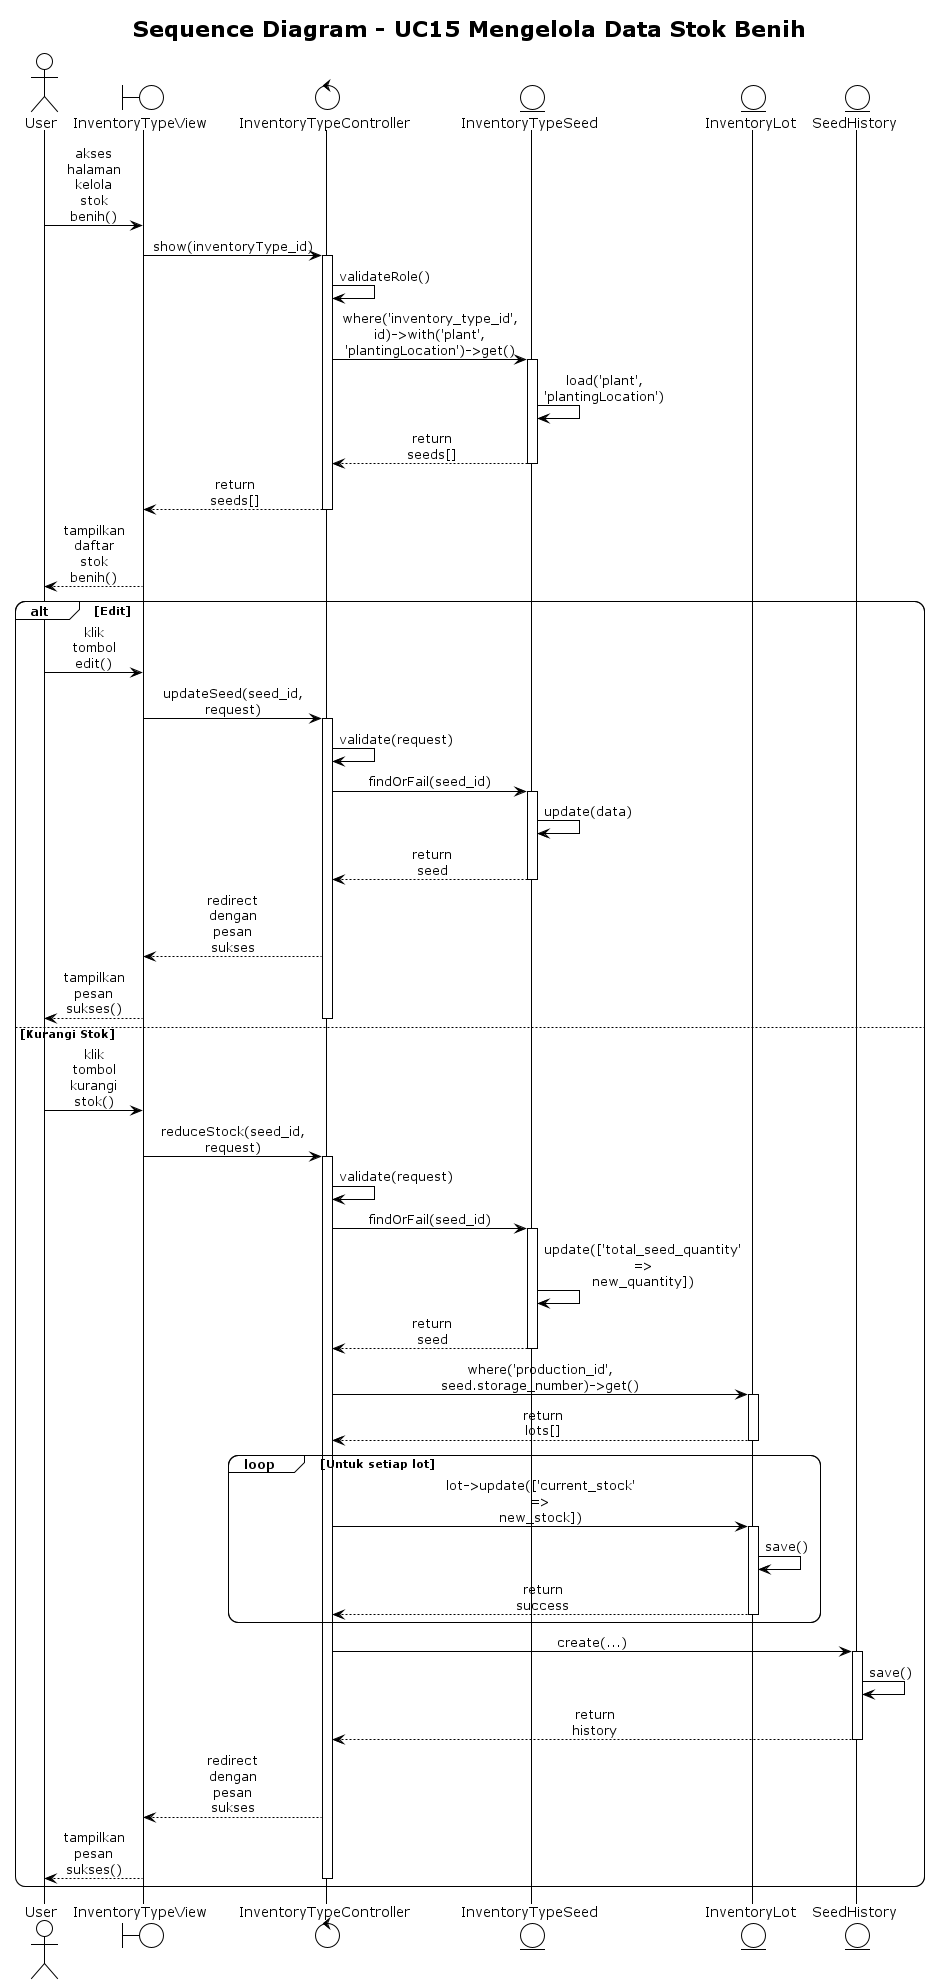

The diagram above was rendered by PlantUML. Its source (embedded in the PNG):
@startuml
!theme plain
skinparam sequenceMessageAlign center
skinparam roundcorner 20
skinparam maxmessagesize 60

title Sequence Diagram - UC15 Mengelola Data Stok Benih

actor "User" as User
boundary "InventoryTypeView" as View
control "InventoryTypeController" as Controller
entity "InventoryTypeSeed" as Seed
entity "InventoryLot" as Lot
entity "SeedHistory" as History

User -> View: akses halaman kelola stok benih()
View -> Controller: show(inventoryType_id)
activate Controller
Controller -> Controller: validateRole()
Controller -> Seed: where('inventory_type_id', id)->with('plant', 'plantingLocation')->get()
activate Seed
Seed -> Seed: load('plant', 'plantingLocation')
Seed --> Controller: return seeds[]
deactivate Seed
Controller --> View: return seeds[]
deactivate Controller
View --> User: tampilkan daftar stok benih()

alt Edit
    User -> View: klik tombol edit()
    View -> Controller: updateSeed(seed_id, request)
    activate Controller
    Controller -> Controller: validate(request)
    Controller -> Seed: findOrFail(seed_id)
    activate Seed
    Seed -> Seed: update(data)
    Seed --> Controller: return seed
    deactivate Seed
    Controller --> View: redirect dengan pesan sukses
    View --> User: tampilkan pesan sukses()
    deactivate Controller
else Kurangi Stok
    User -> View: klik tombol kurangi stok()
    View -> Controller: reduceStock(seed_id, request)
    activate Controller
    Controller -> Controller: validate(request)
    Controller -> Seed: findOrFail(seed_id)
    activate Seed
    Seed -> Seed: update(['total_seed_quantity' => new_quantity])
    Seed --> Controller: return seed
    deactivate Seed
    
    Controller -> Lot: where('production_id', seed.storage_number)->get()
    activate Lot
    Lot --> Controller: return lots[]
    deactivate Lot
    
    loop Untuk setiap lot
        Controller -> Lot: lot->update(['current_stock' => new_stock])
        activate Lot
        Lot -> Lot: save()
        Lot --> Controller: return success
        deactivate Lot
    end
    
    Controller -> History: create(...)
    activate History
    History -> History: save()
    History --> Controller: return history
    deactivate History
    
    Controller --> View: redirect dengan pesan sukses
    View --> User: tampilkan pesan sukses()
    deactivate Controller
end

@enduml